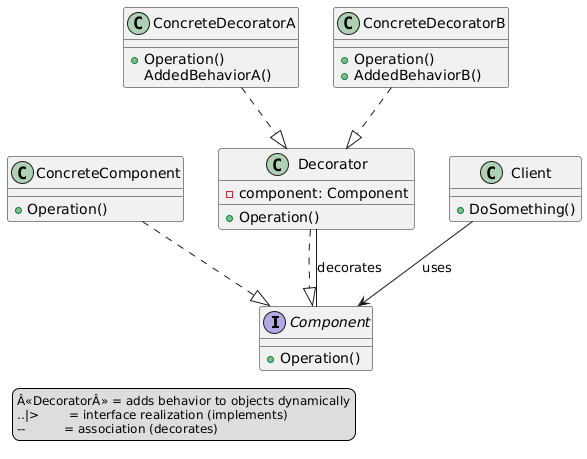

The diagram above was rendered by PlantUML. Its source (embedded in the PNG):
@startuml
skinparam legendFontSize 12

interface Component {
  +Operation()
}

class ConcreteComponent {
  +Operation()
}
ConcreteComponent ..|> Component

class Decorator {
  -component: Component
  +Operation()
}
Decorator ..|> Component
Decorator -- Component : decorates

class ConcreteDecoratorA {
  +Operation()
  AddedBehaviorA()
}
ConcreteDecoratorA ..|> Decorator

class ConcreteDecoratorB {
  +Operation()
  +AddedBehaviorB()
}
ConcreteDecoratorB ..|> Decorator

legend left
  Â«DecoratorÂ» = adds behavior to objects dynamically
  ..|>        = interface realization (implements)
  --          = association (decorates)
end legend
class Client {
  +DoSomething()
}
Client --> Component : uses
@enduml